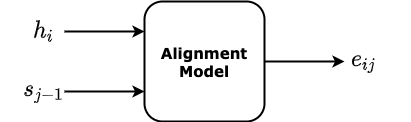

The diagram above was exported from draw.io. Its source (the exported page's mxGraphModel, read from the mxfile embedded in the PNG):
<mxGraphModel dx="1106" dy="997" grid="1" gridSize="10" guides="1" tooltips="1" connect="1" arrows="1" fold="1" page="1" pageScale="1" pageWidth="1920" pageHeight="1200" math="1" shadow="0">
  <root>
    <mxCell id="0" />
    <mxCell id="1" parent="0" />
    <mxCell id="0o5kKq89a0fi_4xj8u3l-18" value="" style="rounded=1;whiteSpace=wrap;html=1;fontSize=20;strokeWidth=2;fontStyle=1" parent="1" vertex="1">
      <mxGeometry x="370" y="120" width="120" height="120" as="geometry" />
    </mxCell>
    <mxCell id="0o5kKq89a0fi_4xj8u3l-19" value="" style="endArrow=classic;html=1;strokeWidth=2;fontSize=20;fontStyle=1" parent="1" edge="1">
      <mxGeometry width="50" height="50" relative="1" as="geometry">
        <mxPoint x="290" y="150" as="sourcePoint" />
        <mxPoint x="370" y="150" as="targetPoint" />
      </mxGeometry>
    </mxCell>
    <mxCell id="0o5kKq89a0fi_4xj8u3l-20" value="" style="endArrow=classic;html=1;strokeWidth=2;entryX=0;entryY=0.75;entryDx=0;entryDy=0;fontSize=20;fontStyle=1" parent="1" target="0o5kKq89a0fi_4xj8u3l-18" edge="1">
      <mxGeometry width="50" height="50" relative="1" as="geometry">
        <mxPoint x="290" y="210" as="sourcePoint" />
        <mxPoint x="380" y="160" as="targetPoint" />
      </mxGeometry>
    </mxCell>
    <mxCell id="0o5kKq89a0fi_4xj8u3l-21" value="" style="endArrow=classic;html=1;strokeWidth=2;exitX=1;exitY=0.5;exitDx=0;exitDy=0;fontSize=20;fontStyle=1" parent="1" source="0o5kKq89a0fi_4xj8u3l-18" edge="1">
      <mxGeometry width="50" height="50" relative="1" as="geometry">
        <mxPoint x="300" y="220" as="sourcePoint" />
        <mxPoint x="570" y="180" as="targetPoint" />
      </mxGeometry>
    </mxCell>
    <mxCell id="0o5kKq89a0fi_4xj8u3l-22" value="&lt;span style=&quot;font-size: 20px;&quot;&gt;$$h_{i}$$&lt;/span&gt;" style="text;html=1;strokeColor=none;fillColor=none;align=center;verticalAlign=middle;whiteSpace=wrap;rounded=0;fontSize=20;strokeWidth=2;fontStyle=1" parent="1" vertex="1">
      <mxGeometry x="250" y="140" width="40" height="20" as="geometry" />
    </mxCell>
    <mxCell id="0o5kKq89a0fi_4xj8u3l-23" value="&lt;span style=&quot;font-size: 20px;&quot;&gt;$$s_{j-1}$$&lt;/span&gt;" style="text;html=1;strokeColor=none;fillColor=none;align=center;verticalAlign=middle;whiteSpace=wrap;rounded=0;fontSize=20;strokeWidth=2;fontStyle=1" parent="1" vertex="1">
      <mxGeometry x="250" y="200" width="40" height="20" as="geometry" />
    </mxCell>
    <mxCell id="0o5kKq89a0fi_4xj8u3l-24" value="&lt;span style=&quot;font-size: 20px;&quot;&gt;$$e_{ij}$$&lt;/span&gt;" style="text;html=1;strokeColor=none;fillColor=none;align=center;verticalAlign=middle;whiteSpace=wrap;rounded=0;fontSize=20;strokeWidth=2;fontStyle=1" parent="1" vertex="1">
      <mxGeometry x="570" y="170" width="40" height="20" as="geometry" />
    </mxCell>
    <mxCell id="0o5kKq89a0fi_4xj8u3l-25" value="Alignment Model" style="text;html=1;strokeColor=none;fillColor=none;align=center;verticalAlign=middle;whiteSpace=wrap;rounded=0;fontSize=15;fontFamily=Verdana;strokeWidth=2;fontStyle=1" parent="1" vertex="1">
      <mxGeometry x="410" y="170" width="40" height="20" as="geometry" />
    </mxCell>
  </root>
</mxGraphModel>